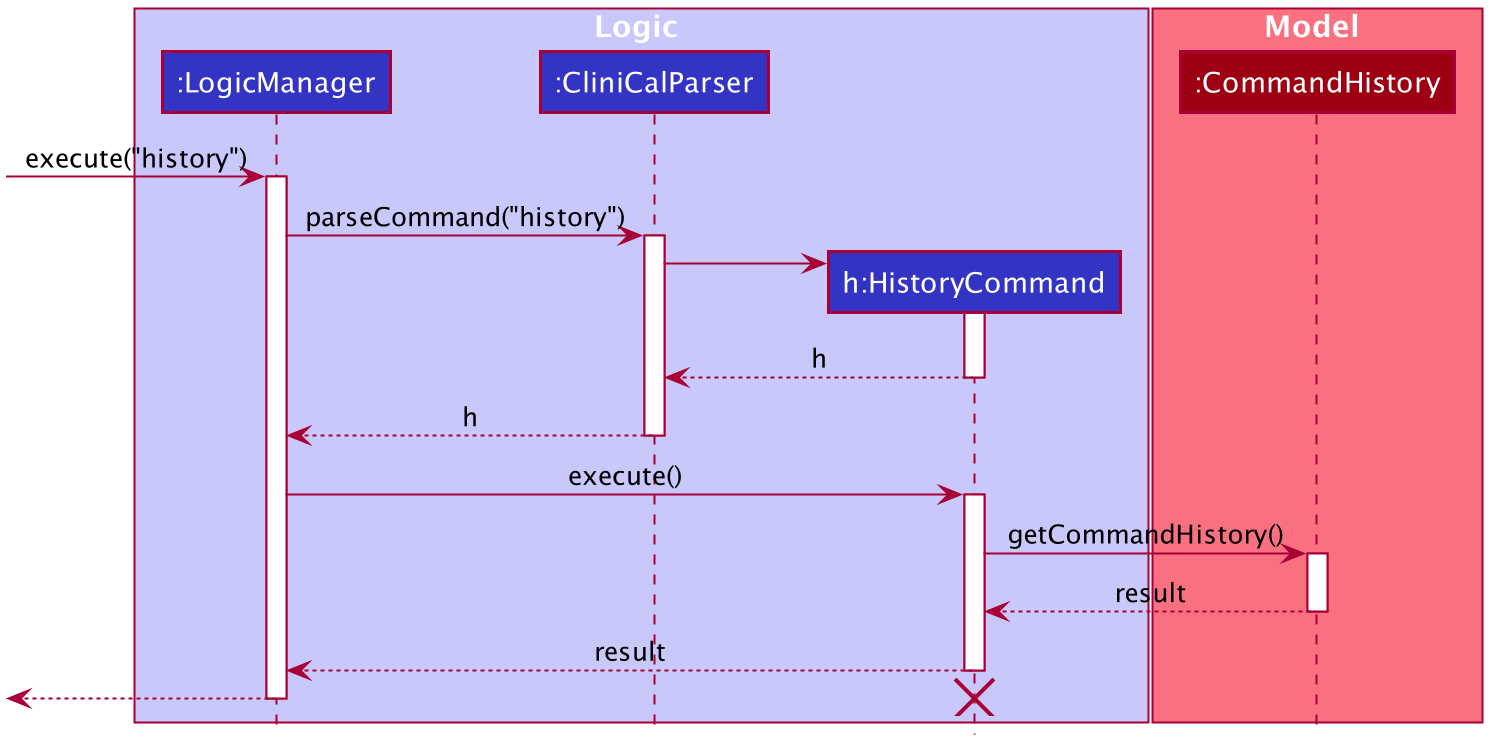

The diagram above was rendered by PlantUML. Its source (embedded in the PNG):
@startuml








skinparam BackgroundColor #FFFFFFF

skinparam Shadowing false

skinparam Class {
    FontColor #FFFFFF
    BorderThickness 1
    BorderColor #FFFFFF
    StereotypeFontColor #FFFFFF
    FontName Arial
}

skinparam Actor {
    BorderColor #000000
    Color #000000
    FontName Arial
}

skinparam Sequence {
    MessageAlign center
    BoxFontSize 15
    BoxPadding 0
    BoxFontColor #FFFFFF
    FontName Arial
}

skinparam Participant {
    FontColor #FFFFFFF
    Padding 20
}

skinparam MinClassWidth 50
skinparam ParticipantPadding 10
skinparam Shadowing false
skinparam DefaultTextAlignment center
skinparam packageStyle Rectangle

hide footbox
hide members
hide circle

box Logic #C8C8FA
participant ":LogicManager" as LogicManager #3333C4
participant ":CliniCalParser" as CliniCalParser #3333C4
participant "h:HistoryCommand" as HistoryCommand #3333C4
end box

box Model #F97181
participant ":CommandHistory" as CommandHistory #9D0012
end box

[-> LogicManager : execute("history")
activate LogicManager

LogicManager -> CliniCalParser : parseCommand("history")
activate CliniCalParser

create HistoryCommand
CliniCalParser -> HistoryCommand
activate HistoryCommand

HistoryCommand --> CliniCalParser : h
deactivate HistoryCommand

CliniCalParser --> LogicManager : h
deactivate CliniCalParser

LogicManager -> HistoryCommand : execute()
activate HistoryCommand

HistoryCommand -> CommandHistory : getCommandHistory()
activate CommandHistory

CommandHistory --> HistoryCommand : result
deactivate CommandHistory

HistoryCommand --> LogicManager : result
deactivate HistoryCommand

[<--LogicManager
deactivate LogicManager
destroy HistoryCommand
@enduml